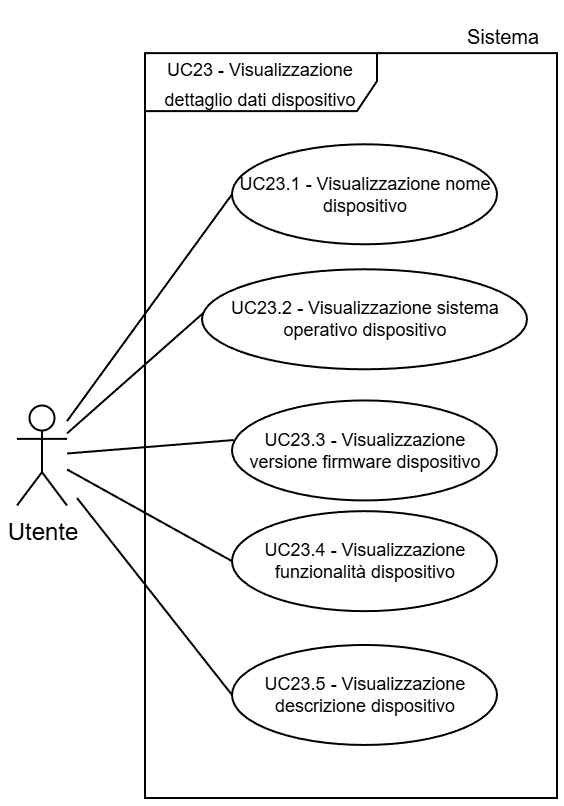

The diagram above was exported from draw.io. Its source (the exported page's mxGraphModel, read from the mxfile embedded in the PNG):
<mxGraphModel dx="1188" dy="619" grid="1" gridSize="30" guides="1" tooltips="1" connect="1" arrows="1" fold="1" page="1" pageScale="2" pageWidth="5000" pageHeight="5000" background="light-dark(#FFFFFF,#FFFFFF)" math="0" shadow="0">
  <root>
    <mxCell id="0" />
    <mxCell id="1" parent="0" />
    <mxCell id="2" parent="1" style="shape=umlFrame;whiteSpace=wrap;html=1;pointerEvents=0;swimlaneFillColor=light-dark(transparent,#FFFFFF);strokeColor=light-dark(#000000,#000000);fillColor=none;width=116;height=29;gradientColor=none;spacing=2;" value="&lt;p style=&quot;padding-top: 0px;&quot;&gt;&lt;font style=&quot;color: light-dark(rgb(0, 0, 0), rgb(0, 0, 0)); line-height: 50%; font-size: 9px;&quot;&gt;&lt;font style=&quot;line-height: 50%;&quot;&gt;&lt;font style=&quot;&quot;&gt;UC23 - Visualizzazione dettaglio dati dispositivo&lt;/font&gt;&lt;/font&gt;&lt;/font&gt;&lt;/p&gt;" vertex="1">
      <mxGeometry height="372.45" width="206" x="154" y="1774.06" as="geometry" />
    </mxCell>
    <mxCell id="3" parent="1" style="shape=umlActor;verticalLabelPosition=bottom;verticalAlign=top;html=1;outlineConnect=0;strokeColor=light-dark(#000000,#000000);fillColor=light-dark(#FFFFFF,transparent);" value="&lt;font style=&quot;color: light-dark(rgb(0, 0, 0), rgb(0, 0, 0));&quot;&gt;Utente&lt;/font&gt;" vertex="1">
      <mxGeometry height="50" width="25" x="90" y="1950.2600000000004" as="geometry" />
    </mxCell>
    <mxCell id="4" parent="1" style="ellipse;whiteSpace=wrap;html=1;strokeColor=light-dark(#000000,#000000);align=center;verticalAlign=middle;fontFamily=Helvetica;fontSize=9;fontColor=default;fillColor=light-dark(#FFFFFF, #ffffff);" value="&lt;font style=&quot;color: light-dark(rgb(0, 0, 0), rgb(0, 0, 0)); line-height: 100%;&quot;&gt;UC23.1 - Visualizzazione nome dispositivo&lt;/font&gt;" vertex="1">
      <mxGeometry height="50" width="132.5" x="197.5" y="1819.64" as="geometry" />
    </mxCell>
    <mxCell id="5" edge="1" parent="1" source="3" style="endArrow=none;endFill=0;endSize=12;html=1;rounded=0;entryX=0;entryY=0.5;entryDx=0;entryDy=0;strokeColor=light-dark(#000000,#000000);" target="4" value="">
      <mxGeometry relative="1" width="160" as="geometry">
        <mxPoint x="29" y="1825.2600000000004" as="sourcePoint" />
        <mxPoint x="149" y="1815.2600000000004" as="targetPoint" />
      </mxGeometry>
    </mxCell>
    <mxCell id="6" parent="1" style="ellipse;whiteSpace=wrap;html=1;strokeColor=light-dark(#000000,#000000);align=center;verticalAlign=middle;fontFamily=Helvetica;fontSize=9;fontColor=default;fillColor=light-dark(#FFFFFF, #ffffff);" value="&lt;font style=&quot;color: light-dark(rgb(0, 0, 0), rgb(0, 0, 0)); line-height: 100%;&quot;&gt;UC23.2 - Visualizzazione sistema operativo dispositivo&lt;/font&gt;" vertex="1">
      <mxGeometry height="50" width="162.5" x="182.5" y="1882.14" as="geometry" />
    </mxCell>
    <mxCell id="7" edge="1" parent="1" source="3" style="endArrow=none;endFill=0;endSize=12;html=1;rounded=0;entryX=0.004;entryY=0.437;entryDx=0;entryDy=0;strokeColor=light-dark(#000000,#000000);entryPerimeter=0;" target="6" value="">
      <mxGeometry relative="1" width="160" as="geometry">
        <mxPoint x="30" y="1856.5100000000004" as="sourcePoint" />
        <mxPoint x="117" y="1858.0100000000004" as="targetPoint" />
      </mxGeometry>
    </mxCell>
    <mxCell id="8" parent="1" style="ellipse;whiteSpace=wrap;html=1;strokeColor=light-dark(#000000,#000000);align=center;verticalAlign=middle;fontFamily=Helvetica;fontSize=9;fontColor=default;fillColor=light-dark(#FFFFFF, #ffffff);" value="&lt;font style=&quot;color: light-dark(rgb(0, 0, 0), rgb(0, 0, 0)); line-height: 100%;&quot;&gt;UC23.3 - Visualizzazione versione firmware dispositivo&lt;/font&gt;" vertex="1">
      <mxGeometry height="50" width="132.5" x="197.5" y="1947.72" as="geometry" />
    </mxCell>
    <mxCell id="9" parent="1" style="ellipse;whiteSpace=wrap;html=1;strokeColor=light-dark(#000000,#000000);align=center;verticalAlign=middle;fontFamily=Helvetica;fontSize=9;fontColor=default;fillColor=light-dark(#FFFFFF, #ffffff);" value="&lt;font style=&quot;color: light-dark(rgb(0, 0, 0), rgb(0, 0, 0)); line-height: 100%;&quot;&gt;UC23.4 - Visualizzazione funzionalità dispositivo&lt;/font&gt;" vertex="1">
      <mxGeometry height="50" width="132.5" x="197.5" y="2003.0799999999997" as="geometry" />
    </mxCell>
    <mxCell id="10" edge="1" parent="1" source="3" style="endArrow=none;endFill=0;endSize=12;html=1;rounded=0;entryX=0.006;entryY=0.396;entryDx=0;entryDy=0;strokeColor=light-dark(#000000,#000000);entryPerimeter=0;" target="8" value="">
      <mxGeometry relative="1" width="160" as="geometry">
        <mxPoint x="30" y="1934.01" as="sourcePoint" />
        <mxPoint x="108" y="1932.76" as="targetPoint" />
      </mxGeometry>
    </mxCell>
    <mxCell id="11" edge="1" parent="1" source="3" style="endArrow=none;endFill=0;endSize=12;html=1;rounded=0;entryX=0;entryY=0.5;entryDx=0;entryDy=0;strokeColor=light-dark(#000000,#000000);" target="9" value="">
      <mxGeometry relative="1" width="160" as="geometry">
        <mxPoint x="30" y="1994.01" as="sourcePoint" />
        <mxPoint x="147" y="2003.01" as="targetPoint" />
      </mxGeometry>
    </mxCell>
    <mxCell id="12" parent="1" style="text;html=1;whiteSpace=wrap;strokeColor=none;fillColor=none;align=center;verticalAlign=middle;rounded=0;fontFamily=Helvetica;fontSize=10;fontColor=light-dark(#000000,#000000);labelBackgroundColor=none;" value="Sistema" vertex="1">
      <mxGeometry height="30" width="54.5" x="305.5" y="1750.89" as="geometry" />
    </mxCell>
    <mxCell id="13" parent="1" style="ellipse;whiteSpace=wrap;html=1;strokeColor=light-dark(#000000,#000000);align=center;verticalAlign=middle;fontFamily=Helvetica;fontSize=9;fontColor=default;fillColor=light-dark(#FFFFFF, #ffffff);" value="&lt;font style=&quot;color: light-dark(rgb(0, 0, 0), rgb(0, 0, 0)); line-height: 100%;&quot;&gt;UC23.5 - Visualizzazione descrizione dispositivo&lt;/font&gt;" vertex="1">
      <mxGeometry height="50" width="132.5" x="197.5" y="2069.9800000000005" as="geometry" />
    </mxCell>
    <mxCell id="14" edge="1" parent="1" style="endArrow=none;endFill=0;endSize=12;html=1;rounded=0;entryX=0;entryY=0.5;entryDx=0;entryDy=0;strokeColor=light-dark(#000000,#000000);" target="13" value="">
      <mxGeometry relative="1" width="160" as="geometry">
        <mxPoint x="120" y="1996.51" as="sourcePoint" />
        <mxPoint x="197.5" y="2078.6000000000004" as="targetPoint" />
      </mxGeometry>
    </mxCell>
  </root>
</mxGraphModel>